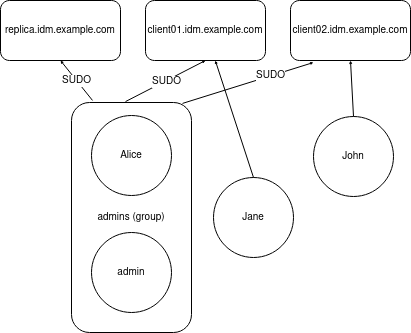

The diagram above was exported from draw.io. Its source (the exported page's mxGraphModel, read from the mxfile embedded in the PNG):
<mxGraphModel dx="1792" dy="1058" grid="1" gridSize="10" guides="1" tooltips="1" connect="1" arrows="1" fold="1" page="1" pageScale="1" pageWidth="827" pageHeight="1169" math="0" shadow="0">
  <root>
    <mxCell id="0" />
    <mxCell id="1" parent="0" />
    <mxCell id="fGTqdcgiN-9NYtmqQ6RH-1" value="&lt;font style=&quot;font-size: 10px&quot;&gt;replica.idm.example.com&lt;/font&gt;" style="rounded=1;whiteSpace=wrap;html=1;" vertex="1" parent="1">
      <mxGeometry x="50" y="70" width="120" height="60" as="geometry" />
    </mxCell>
    <mxCell id="fGTqdcgiN-9NYtmqQ6RH-2" value="&lt;div&gt;client01.idm.example.com&lt;/div&gt;" style="rounded=1;whiteSpace=wrap;html=1;fontSize=10;" vertex="1" parent="1">
      <mxGeometry x="195" y="70" width="120" height="60" as="geometry" />
    </mxCell>
    <mxCell id="fGTqdcgiN-9NYtmqQ6RH-3" value="client02.idm.example.com" style="rounded=1;whiteSpace=wrap;html=1;fontSize=10;" vertex="1" parent="1">
      <mxGeometry x="340" y="70" width="120" height="60" as="geometry" />
    </mxCell>
    <mxCell id="fGTqdcgiN-9NYtmqQ6RH-4" value="Alice" style="ellipse;whiteSpace=wrap;html=1;aspect=fixed;fontSize=10;" vertex="1" parent="1">
      <mxGeometry x="141" y="185" width="80" height="80" as="geometry" />
    </mxCell>
    <mxCell id="fGTqdcgiN-9NYtmqQ6RH-6" value="John" style="ellipse;whiteSpace=wrap;html=1;aspect=fixed;fontSize=10;" vertex="1" parent="1">
      <mxGeometry x="363" y="186" width="80" height="80" as="geometry" />
    </mxCell>
    <mxCell id="fGTqdcgiN-9NYtmqQ6RH-10" value="" style="endArrow=classic;html=1;rounded=0;fontSize=10;startSize=1;endSize=1;exitX=0.5;exitY=0;exitDx=0;exitDy=0;" edge="1" parent="1" source="fGTqdcgiN-9NYtmqQ6RH-6">
      <mxGeometry relative="1" as="geometry">
        <mxPoint x="400" y="181" as="sourcePoint" />
        <mxPoint x="400" y="130" as="targetPoint" />
      </mxGeometry>
    </mxCell>
    <mxCell id="fGTqdcgiN-9NYtmqQ6RH-12" value="admin" style="ellipse;whiteSpace=wrap;html=1;aspect=fixed;fontSize=10;" vertex="1" parent="1">
      <mxGeometry x="141" y="302" width="80" height="80" as="geometry" />
    </mxCell>
    <mxCell id="fGTqdcgiN-9NYtmqQ6RH-13" value="admins (group)" style="rounded=1;whiteSpace=wrap;html=1;fontSize=10;fillColor=none;" vertex="1" parent="1">
      <mxGeometry x="121" y="172" width="120" height="230" as="geometry" />
    </mxCell>
    <mxCell id="fGTqdcgiN-9NYtmqQ6RH-14" value="" style="endArrow=classic;html=1;rounded=0;fontSize=10;startSize=1;endSize=1;exitX=0.175;exitY=-0.009;exitDx=0;exitDy=0;exitPerimeter=0;entryX=0.5;entryY=1;entryDx=0;entryDy=0;" edge="1" parent="1" source="fGTqdcgiN-9NYtmqQ6RH-13" target="fGTqdcgiN-9NYtmqQ6RH-1">
      <mxGeometry relative="1" as="geometry">
        <mxPoint x="220" y="220" as="sourcePoint" />
        <mxPoint x="320" y="220" as="targetPoint" />
      </mxGeometry>
    </mxCell>
    <mxCell id="fGTqdcgiN-9NYtmqQ6RH-15" value="SUDO" style="edgeLabel;resizable=0;html=1;align=center;verticalAlign=middle;fontSize=10;fillColor=none;" connectable="0" vertex="1" parent="fGTqdcgiN-9NYtmqQ6RH-14">
      <mxGeometry relative="1" as="geometry" />
    </mxCell>
    <mxCell id="fGTqdcgiN-9NYtmqQ6RH-16" value="Jane" style="ellipse;whiteSpace=wrap;html=1;aspect=fixed;fontSize=10;" vertex="1" parent="1">
      <mxGeometry x="263" y="247" width="80" height="80" as="geometry" />
    </mxCell>
    <mxCell id="fGTqdcgiN-9NYtmqQ6RH-17" value="" style="endArrow=classic;html=1;rounded=0;fontSize=10;startSize=1;endSize=1;exitX=0.5;exitY=0;exitDx=0;exitDy=0;" edge="1" parent="1" source="fGTqdcgiN-9NYtmqQ6RH-16" target="fGTqdcgiN-9NYtmqQ6RH-2">
      <mxGeometry relative="1" as="geometry">
        <mxPoint x="220" y="220" as="sourcePoint" />
        <mxPoint x="320" y="220" as="targetPoint" />
      </mxGeometry>
    </mxCell>
    <mxCell id="fGTqdcgiN-9NYtmqQ6RH-19" value="" style="endArrow=classic;html=1;rounded=0;fontSize=10;startSize=1;endSize=1;exitX=0.45;exitY=-0.004;exitDx=0;exitDy=0;exitPerimeter=0;entryX=0.5;entryY=1;entryDx=0;entryDy=0;" edge="1" parent="1" source="fGTqdcgiN-9NYtmqQ6RH-13" target="fGTqdcgiN-9NYtmqQ6RH-2">
      <mxGeometry relative="1" as="geometry">
        <mxPoint x="151" y="177.93" as="sourcePoint" />
        <mxPoint x="120" y="140" as="targetPoint" />
      </mxGeometry>
    </mxCell>
    <mxCell id="fGTqdcgiN-9NYtmqQ6RH-20" value="SUDO" style="edgeLabel;resizable=0;html=1;align=center;verticalAlign=middle;fontSize=10;fillColor=none;" connectable="0" vertex="1" parent="fGTqdcgiN-9NYtmqQ6RH-19">
      <mxGeometry relative="1" as="geometry" />
    </mxCell>
    <mxCell id="fGTqdcgiN-9NYtmqQ6RH-21" value="" style="endArrow=classic;html=1;rounded=0;fontSize=10;startSize=1;endSize=1;entryX=0.192;entryY=1.033;entryDx=0;entryDy=0;entryPerimeter=0;exitX=0.925;exitY=0.004;exitDx=0;exitDy=0;exitPerimeter=0;" edge="1" parent="1" source="fGTqdcgiN-9NYtmqQ6RH-13" target="fGTqdcgiN-9NYtmqQ6RH-3">
      <mxGeometry relative="1" as="geometry">
        <mxPoint x="230" y="160" as="sourcePoint" />
        <mxPoint x="265" y="140" as="targetPoint" />
      </mxGeometry>
    </mxCell>
    <mxCell id="fGTqdcgiN-9NYtmqQ6RH-22" value="SUDO" style="edgeLabel;resizable=0;html=1;align=center;verticalAlign=middle;fontSize=10;fillColor=none;" connectable="0" vertex="1" parent="fGTqdcgiN-9NYtmqQ6RH-21">
      <mxGeometry relative="1" as="geometry">
        <mxPoint x="22" y="-8" as="offset" />
      </mxGeometry>
    </mxCell>
  </root>
</mxGraphModel>